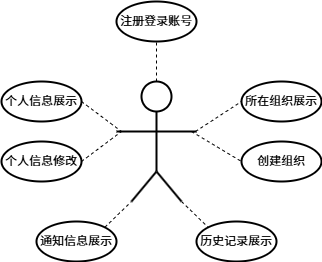

The diagram above was exported from draw.io. Its source (the exported page's mxGraphModel, read from the mxfile embedded in the PNG):
<mxGraphModel dx="956" dy="751" grid="0" gridSize="10" guides="1" tooltips="1" connect="1" arrows="1" fold="1" page="0" pageScale="1" pageWidth="827" pageHeight="1169" math="0" shadow="0">
  <root>
    <mxCell id="0" />
    <mxCell id="1" parent="0" />
    <mxCell id="RsyFqx2LB6M7qJX4nOKZ-1" value="" style="ellipse;whiteSpace=wrap;html=1;aspect=fixed;strokeWidth=2;" vertex="1" parent="1">
      <mxGeometry x="300" y="170" width="30" height="30" as="geometry" />
    </mxCell>
    <mxCell id="RsyFqx2LB6M7qJX4nOKZ-2" value="" style="endArrow=none;html=1;rounded=0;strokeWidth=2;" edge="1" parent="1">
      <mxGeometry width="50" height="50" relative="1" as="geometry">
        <mxPoint x="275" y="220" as="sourcePoint" />
        <mxPoint x="355" y="220" as="targetPoint" />
      </mxGeometry>
    </mxCell>
    <mxCell id="RsyFqx2LB6M7qJX4nOKZ-3" value="" style="endArrow=none;html=1;rounded=0;exitX=0.5;exitY=1;exitDx=0;exitDy=0;strokeWidth=2;" edge="1" parent="1" source="RsyFqx2LB6M7qJX4nOKZ-1">
      <mxGeometry width="50" height="50" relative="1" as="geometry">
        <mxPoint x="190" y="290" as="sourcePoint" />
        <mxPoint x="315" y="260" as="targetPoint" />
      </mxGeometry>
    </mxCell>
    <mxCell id="RsyFqx2LB6M7qJX4nOKZ-4" value="" style="endArrow=none;html=1;rounded=0;strokeWidth=2;" edge="1" parent="1">
      <mxGeometry width="50" height="50" relative="1" as="geometry">
        <mxPoint x="315" y="260" as="sourcePoint" />
        <mxPoint x="290" y="290" as="targetPoint" />
      </mxGeometry>
    </mxCell>
    <mxCell id="RsyFqx2LB6M7qJX4nOKZ-5" value="" style="endArrow=none;html=1;rounded=0;strokeWidth=2;" edge="1" parent="1">
      <mxGeometry width="50" height="50" relative="1" as="geometry">
        <mxPoint x="315" y="260" as="sourcePoint" />
        <mxPoint x="340" y="290" as="targetPoint" />
      </mxGeometry>
    </mxCell>
    <mxCell id="RsyFqx2LB6M7qJX4nOKZ-6" value="注册登录账号" style="ellipse;whiteSpace=wrap;html=1;strokeWidth=2;" vertex="1" parent="1">
      <mxGeometry x="275" y="90" width="80" height="40" as="geometry" />
    </mxCell>
    <mxCell id="RsyFqx2LB6M7qJX4nOKZ-7" value="所在组织展示" style="ellipse;whiteSpace=wrap;html=1;strokeWidth=2;" vertex="1" parent="1">
      <mxGeometry x="400" y="170" width="80" height="40" as="geometry" />
    </mxCell>
    <mxCell id="RsyFqx2LB6M7qJX4nOKZ-8" value="历史记录展示" style="ellipse;whiteSpace=wrap;html=1;strokeWidth=2;" vertex="1" parent="1">
      <mxGeometry x="355" y="310" width="80" height="40" as="geometry" />
    </mxCell>
    <mxCell id="RsyFqx2LB6M7qJX4nOKZ-9" value="通知信息展示" style="ellipse;whiteSpace=wrap;html=1;strokeWidth=2;" vertex="1" parent="1">
      <mxGeometry x="195" y="310" width="80" height="40" as="geometry" />
    </mxCell>
    <mxCell id="RsyFqx2LB6M7qJX4nOKZ-10" value="个人信息展示" style="ellipse;whiteSpace=wrap;html=1;strokeWidth=2;" vertex="1" parent="1">
      <mxGeometry x="160" y="170" width="80" height="40" as="geometry" />
    </mxCell>
    <mxCell id="RsyFqx2LB6M7qJX4nOKZ-11" value="" style="endArrow=none;html=1;rounded=0;strokeWidth=1;exitX=1;exitY=0;exitDx=0;exitDy=0;dashed=1;" edge="1" parent="1" source="RsyFqx2LB6M7qJX4nOKZ-9">
      <mxGeometry width="50" height="50" relative="1" as="geometry">
        <mxPoint x="240" y="280" as="sourcePoint" />
        <mxPoint x="290" y="290" as="targetPoint" />
      </mxGeometry>
    </mxCell>
    <mxCell id="RsyFqx2LB6M7qJX4nOKZ-12" value="" style="endArrow=none;html=1;rounded=0;strokeWidth=1;dashed=1;entryX=0;entryY=0;entryDx=0;entryDy=0;" edge="1" parent="1" target="RsyFqx2LB6M7qJX4nOKZ-8">
      <mxGeometry width="50" height="50" relative="1" as="geometry">
        <mxPoint x="340" y="290" as="sourcePoint" />
        <mxPoint x="430" y="330" as="targetPoint" />
      </mxGeometry>
    </mxCell>
    <mxCell id="RsyFqx2LB6M7qJX4nOKZ-13" value="" style="endArrow=none;html=1;rounded=0;strokeWidth=1;dashed=1;entryX=0;entryY=0.5;entryDx=0;entryDy=0;" edge="1" parent="1" target="RsyFqx2LB6M7qJX4nOKZ-7">
      <mxGeometry width="50" height="50" relative="1" as="geometry">
        <mxPoint x="354" y="220" as="sourcePoint" />
        <mxPoint x="414" y="240" as="targetPoint" />
      </mxGeometry>
    </mxCell>
    <mxCell id="RsyFqx2LB6M7qJX4nOKZ-14" value="" style="endArrow=none;html=1;rounded=0;strokeWidth=1;dashed=1;entryX=0.5;entryY=1;entryDx=0;entryDy=0;exitX=0.5;exitY=0;exitDx=0;exitDy=0;" edge="1" parent="1" target="RsyFqx2LB6M7qJX4nOKZ-6" source="RsyFqx2LB6M7qJX4nOKZ-1">
      <mxGeometry width="50" height="50" relative="1" as="geometry">
        <mxPoint x="330" y="184.73" as="sourcePoint" />
        <mxPoint x="376" y="184.73" as="targetPoint" />
      </mxGeometry>
    </mxCell>
    <mxCell id="RsyFqx2LB6M7qJX4nOKZ-15" value="" style="endArrow=none;html=1;rounded=0;strokeWidth=1;dashed=1;exitX=1;exitY=0.5;exitDx=0;exitDy=0;" edge="1" parent="1" source="RsyFqx2LB6M7qJX4nOKZ-10">
      <mxGeometry width="50" height="50" relative="1" as="geometry">
        <mxPoint x="340" y="194.73" as="sourcePoint" />
        <mxPoint x="280" y="220" as="targetPoint" />
      </mxGeometry>
    </mxCell>
    <mxCell id="RsyFqx2LB6M7qJX4nOKZ-16" value="个人信息修改" style="ellipse;whiteSpace=wrap;html=1;strokeWidth=2;" vertex="1" parent="1">
      <mxGeometry x="160" y="230" width="80" height="40" as="geometry" />
    </mxCell>
    <mxCell id="RsyFqx2LB6M7qJX4nOKZ-17" value="" style="endArrow=none;html=1;rounded=0;strokeWidth=1;dashed=1;exitX=1;exitY=0.5;exitDx=0;exitDy=0;" edge="1" source="RsyFqx2LB6M7qJX4nOKZ-16" parent="1">
      <mxGeometry width="50" height="50" relative="1" as="geometry">
        <mxPoint x="350" y="264.73" as="sourcePoint" />
        <mxPoint x="280" y="220" as="targetPoint" />
      </mxGeometry>
    </mxCell>
    <mxCell id="RsyFqx2LB6M7qJX4nOKZ-20" value="" style="endArrow=none;html=1;rounded=0;strokeWidth=1;dashed=1;entryX=0;entryY=0.5;entryDx=0;entryDy=0;" edge="1" target="RsyFqx2LB6M7qJX4nOKZ-21" parent="1">
      <mxGeometry width="50" height="50" relative="1" as="geometry">
        <mxPoint x="350" y="220" as="sourcePoint" />
        <mxPoint x="424" y="280" as="targetPoint" />
      </mxGeometry>
    </mxCell>
    <mxCell id="RsyFqx2LB6M7qJX4nOKZ-21" value="创建组织" style="ellipse;whiteSpace=wrap;html=1;strokeWidth=2;" vertex="1" parent="1">
      <mxGeometry x="400" y="230" width="80" height="40" as="geometry" />
    </mxCell>
  </root>
</mxGraphModel>